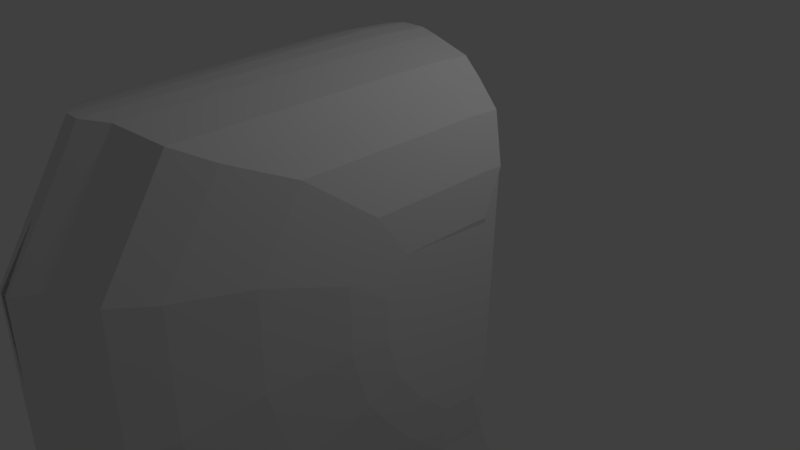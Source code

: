 # Source: ship.blend  (saved by Blender 2.79.0; exported with 4.5.12 LTS)
import bpy
from mathutils import Matrix  # noqa: F401  (used for matrix-valued properties, if any)

bpy.ops.wm.read_factory_settings(use_empty=True)
scene = bpy.context.scene
scene.name = 'Scene'

# ---- collections
col_collection_1 = bpy.data.collections.new('Collection 1'); scene.collection.children.link(col_collection_1)

# ---- materials (node trees are filled in below, after node groups)
mat_material = bpy.data.materials.new('Material')
mat_material.alpha_threshold = 0.0
mat_material.use_transparent_shadow = False
mat_material.roughness = 0.5
mat_material.line_color = (0.0, 0.0, 0.0, 1.0)

# ---- material node trees

# ---- world
world_world = bpy.data.worlds.new('World'); scene.world = world_world
world_world.color = (0.05088, 0.05088, 0.05088)
world_world.use_sun_shadow = False
world_world.sun_shadow_jitter_overblur = 0.0
world_world.cycles.sampling_method = 'MANUAL'

# ---- cameras
cam_camera = bpy.data.cameras.new('Camera')
cam_camera.clip_end = 100.0
cam_camera.lens = 35.0
cam_camera.sensor_width = 32.0
cam_camera.sensor_height = 18.0
cam_camera.ortho_scale = 7.314
cam_camera.dof.focus_distance = 0.0
cam_camera.dof.aperture_fstop = 128.0

# ---- lights
light_lamp = bpy.data.lights.new('Lamp', 'POINT')
light_lamp.transmission_factor = 0.0
light_lamp.cutoff_distance = 30.0
light_lamp.energy = 100.0
light_lamp.shadow_buffer_clip_start = 1.001
light_lamp.shadow_soft_size = 0.1
light_lamp.shadow_maximum_resolution = 0.006
light_lamp.use_absolute_resolution = True

# ---- meshes
me_cube = bpy.data.meshes.new('Cube')
me_cube.from_pydata([(-0.05683, 2.868, -4.282), (0.03588, 2.868, -4.282), (0.02971, 1.292, -5.727), (-0.063, 1.292, -5.727), (-0.06942, -0.3455, -4.366), (0.0233, -0.3459, -4.366), (0.02344, -0.3092, -5.769), (-0.06927, -0.3088, -5.769), (0.02194, -0.6928, -6.969), (-0.07078, -0.6924, -6.969), (0.0216, -0.7785, -6.971), (-0.07111, -0.7781, -6.971), (-0.05183, 4.144, -2.567), (0.04088, 4.143, -2.567), (-0.06959, -0.3895, -2.686), (0.02312, -0.3899, -2.686), (-0.04977, 4.67, -0.7459), (0.04294, 4.669, -0.7459), (-0.06977, -0.4368, -0.8796), (0.02294, -0.4372, -0.8796), (-0.04979, 4.665, 1.22), (0.04292, 4.665, 1.22), (-0.06998, -0.4883, 1.085), (0.02274, -0.4886, 1.085), (-0.05337, 3.752, 2.716), (0.03935, 3.751, 2.716), (-0.07013, -0.528, 2.604), (0.02258, -0.5284, 2.604), (-0.1139, 0.1063, 2.848), (0.02507, 0.1057, 2.848), (-0.1164, -0.5338, 2.831), (0.02256, -0.5344, 2.831), (-0.1083, 2.868, -4.284), (-0.1145, 1.292, -5.728), (-0.1209, -0.3453, -4.368), (-0.1208, -0.3086, -5.77), (-0.1223, -0.6922, -6.97), (-0.1226, -0.7779, -6.972), (-0.1033, 4.144, -2.569), (-0.1211, -0.3893, -2.687), (-0.1013, 4.67, -0.7474), (-0.1213, -0.4366, -0.8811), (-0.1013, 4.665, 1.218), (-0.1215, -0.488, 1.083), (-0.1049, 3.752, 2.714), (-0.1216, -0.5278, 2.602), (-0.1654, 0.1065, 2.846), (-0.1679, -0.5336, 2.829), (-0.3489, 2.702, -3.911), (-0.3547, 1.218, -5.271), (-0.3607, -0.3245, -3.99), (-0.3606, -0.2899, -5.311), (-0.362, -0.6511, -6.441), (-0.3624, -0.7383, -6.443), (-0.3442, 3.903, -2.296), (-0.3609, -0.3659, -2.408), (-0.3422, 4.398, -0.5808), (-0.3611, -0.4104, -0.7067), (-0.3423, 4.394, 1.27), (-0.3613, -0.4589, 1.143), (-0.3456, 3.534, 2.679), (-0.3614, -0.4963, 2.574), (-0.4026, 0.101, 2.803), (-0.405, -0.5018, 2.787), (-0.8425, 2.534, -3.692), (-0.848, 1.13, -4.978), (-0.8537, -0.3284, -3.767), (-0.8536, -0.2957, -5.015), (-0.8549, -0.6373, -6.084), (-0.8552, -0.7005, -6.086), (-0.8381, 3.67, -2.164), (-0.8539, -0.3676, -2.27), (-0.8362, 4.138, -0.5424), (-0.854, -0.4097, -0.6614), (-0.8362, 4.134, 1.208), (-0.8542, -0.4555, 1.088), (-0.8394, 3.32, 2.54), (-0.8544, -0.4909, 2.441), (-0.8933, 0.07397, 2.658), (-0.8956, -0.4961, 2.643), (-1.066, 2.216, -3.25), (-1.071, 0.9584, -4.403), (-1.077, -0.3487, -3.317), (-1.076, -0.3194, -4.436), (-1.078, -0.6255, -5.394), (-1.078, -0.7131, -5.396), (-1.062, 3.235, -1.881), (-1.077, -0.3838, -1.975), (-1.061, 3.654, -0.4269), (-1.077, -0.4216, -0.5336), (-1.061, 3.651, 1.142), (-1.077, -0.4626, 1.034), (-1.064, 2.922, 2.336), (-1.077, -0.4944, 2.247), (-1.112, 0.01193, 2.441), (-1.114, -0.499, 2.428), (-1.349, 1.664, -2.398), (-1.353, 0.6628, -3.316), (-1.357, -0.3778, -2.452), (-1.357, -0.3545, -3.343), (-1.358, -0.5983, -4.105), (-1.358, -0.6544, -4.107), (-1.346, 2.475, -1.308), (-1.357, -0.4058, -1.384), (-1.344, 2.809, -0.151), (-1.357, -0.4359, -0.236), (-1.344, 2.806, 1.098), (-1.357, -0.4685, 1.012), (-1.346, 2.226, 2.049), (-1.357, -0.4938, 1.978), (-1.385, -0.09075, 2.132), (-1.387, -0.4975, 2.122), (-1.57, 1.084, -1.522), (-1.573, 0.4081, -2.141), (-1.576, -0.2941, -1.558), (-1.576, -0.2784, -2.159), (-1.576, -0.4429, -2.674), (-1.577, -0.4966, -2.675), (-1.568, 1.631, -0.7866), (-1.576, -0.313, -0.8375), (-1.567, 1.856, -0.005585), (-1.576, -0.3333, -0.06292), (-1.567, 1.855, 0.8372), (-1.576, -0.3553, 0.7794), (-1.569, 1.463, 1.479), (-1.576, -0.3724, 1.431), (-1.595, -0.1004, 1.535), (-1.596, -0.3749, 1.528), (-1.803, -0.0991, -2.181), (-1.621, 0.8627, -1.051), (-1.623, 0.4122, -1.464), (-1.625, -0.056, -1.075), (-1.625, -0.0455, -1.476), (-1.62, 1.227, -0.5606), (-1.625, -0.06858, -0.5945), (-1.619, 1.378, -0.03989), (-1.625, -0.0821, -0.07812), (-1.619, 1.376, 0.522), (-1.625, -0.09681, 0.4834), (-1.62, 1.115, 0.9497), (-1.625, -0.1082, 0.9177), (-1.637, 0.07316, 0.9874), (-1.638, -0.1098, 0.9826)], [], [(0, 1, 2, 3), (4, 7, 6, 5), (5, 1, 13, 15), (1, 5, 6, 2), (2, 6, 10, 8), (24, 20, 42, 44), (8, 10, 11, 9), (6, 7, 11, 10), (14, 18, 41, 39), (3, 2, 8, 9), (15, 13, 17, 19), (12, 0, 32, 38), (1, 0, 12, 13), (4, 5, 15, 14), (17, 16, 20, 21), (13, 12, 16, 17), (14, 15, 19, 18), (22, 26, 45, 43), (22, 23, 27, 26), (18, 19, 23, 22), (16, 12, 38, 40), (19, 17, 21, 23), (27, 25, 29, 31), (3, 9, 36, 33), (23, 21, 25, 27), (21, 20, 24, 25), (28, 30, 31, 29), (25, 24, 28, 29), (26, 27, 31, 30), (4, 14, 39, 34), (37, 35, 51, 53), (39, 41, 57, 55), (47, 46, 62, 63), (36, 37, 53, 52), (40, 38, 54, 56), (44, 42, 58, 60), (35, 34, 50, 51), (18, 22, 43, 41), (28, 24, 44, 46), (9, 11, 37, 36), (26, 30, 47, 45), (0, 3, 33, 32), (30, 28, 46, 47), (7, 4, 34, 35), (20, 16, 40, 42), (11, 7, 35, 37), (52, 53, 69, 68), (56, 54, 70, 72), (60, 58, 74, 76), (51, 50, 66, 67), (59, 61, 77, 75), (54, 48, 64, 70), (50, 55, 71, 66), (46, 44, 60, 62), (33, 36, 52, 49), (45, 47, 63, 61), (42, 40, 56, 58), (32, 33, 49, 48), (41, 43, 59, 57), (34, 39, 55, 50), (38, 32, 48, 54), (43, 45, 61, 59), (70, 64, 80, 86), (66, 71, 87, 82), (73, 75, 91, 89), (64, 65, 81, 80), (74, 72, 88, 90), (77, 79, 95, 93), (65, 68, 84, 81), (63, 62, 78, 79), (55, 57, 73, 71), (53, 51, 67, 69), (62, 60, 76, 78), (49, 52, 68, 65), (61, 63, 79, 77), (58, 56, 72, 74), (48, 49, 65, 64), (57, 59, 75, 73), (85, 83, 99, 101), (87, 89, 105, 103), (95, 94, 110, 111), (84, 85, 101, 100), (88, 86, 102, 104), (92, 90, 106, 108), (83, 82, 98, 99), (75, 77, 93, 91), (67, 66, 82, 83), (76, 74, 90, 92), (72, 70, 86, 88), (68, 69, 85, 84), (79, 78, 94, 95), (71, 73, 89, 87), (69, 67, 83, 85), (78, 76, 92, 94), (100, 101, 117, 116), (104, 102, 118, 120), (108, 106, 122, 124), (99, 98, 114, 115), (107, 109, 125, 123), (102, 96, 112, 118), (98, 103, 119, 114), (94, 92, 108, 110), (81, 84, 100, 97), (93, 95, 111, 109), (90, 88, 104, 106), (80, 81, 97, 96), (89, 91, 107, 105), (82, 87, 103, 98), (86, 80, 96, 102), (91, 93, 109, 107), (118, 112, 129, 133), (115, 113, 116, 117), (114, 119, 134, 131), (121, 123, 138, 136), (112, 113, 130, 129), (122, 120, 135, 137), (125, 127, 142, 140), (111, 110, 126, 127), (103, 105, 121, 119), (101, 99, 115, 117), (110, 108, 124, 126), (97, 100, 116, 113), (109, 111, 127, 125), (106, 104, 120, 122), (96, 97, 113, 112), (105, 107, 123, 121), (131, 129, 130, 132), (129, 131, 134, 133), (133, 134, 136, 135), (135, 136, 138, 137), (137, 138, 140, 139), (139, 140, 142, 141), (113, 115, 132, 130), (123, 125, 140, 138), (115, 114, 131, 132), (124, 122, 137, 139), (120, 118, 133, 135), (127, 126, 141, 142), (119, 121, 136, 134), (126, 124, 139, 141)])
me_cube.materials.append(mat_material)
me_cube.use_remesh_preserve_volume = False
me_cube.use_remesh_preserve_attributes = False
me_cube.use_mirror_vertex_groups = False
me_cube.update()

# ---- objects
ob_cube = bpy.data.objects.new('Cube', me_cube)
ob_lamp = bpy.data.objects.new('Lamp', light_lamp)
ob_camera = bpy.data.objects.new('Camera', cam_camera)

# ---- transforms, parenting, visibility, modifiers, constraints
ob_cube.location = (0.0, 0.2313, 0.0)
ob_cube.scale = (1.0, -1.0, 1.0)
ob_cube.lock_rotations_4d = False
ob_cube.empty_display_type = 'ARROWS'
ob_cube.lineart.crease_threshold = 0.0
_m = ob_cube.modifiers.new('Mirror', 'MIRROR')
ob_lamp.location = (4.076, 1.005, 5.904)
ob_lamp.rotation_euler = (0.6503, 0.05522, 1.866)
ob_lamp.lock_rotations_4d = False
ob_lamp.empty_display_type = 'ARROWS'
ob_lamp.color = (0.0, 0.0, 0.0, 0.0)
ob_lamp.lineart.crease_threshold = 0.0
ob_camera.location = (7.481, -6.508, 5.344)
ob_camera.rotation_euler = (1.109, 0.0, 0.8149)
ob_camera.lock_rotations_4d = False
ob_camera.empty_display_type = 'ARROWS'
ob_camera.color = (0.0, 0.0, 0.0, 0.0)
ob_camera.display_type = 'WIRE'
ob_camera.lineart.crease_threshold = 0.0

# ---- collection membership
col_collection_1.objects.link(ob_cube)
col_collection_1.objects.link(ob_lamp)
col_collection_1.objects.link(ob_camera)

# ---- scene / render settings (as saved in the file)
scene.camera = ob_camera
scene.frame_start = 1; scene.frame_end = 250; scene.frame_set(2)
scene.render.engine = 'BLENDER_EEVEE_NEXT'
scene.render.resolution_percentage = 50
scene.render.dither_intensity = 0.0
scene.cycles.use_denoising = False
scene.cycles.samples = 128
scene.cycles.sampling_pattern = 'TABULATED_SOBOL'
scene.cycles.use_adaptive_sampling = False
scene.cycles.use_light_tree = False
scene.cycles.blur_glossy = 0.0
scene.cycles.sample_clamp_indirect = 0.0
scene.view_settings.view_transform = 'Standard'
bpy.context.view_layer.update()
